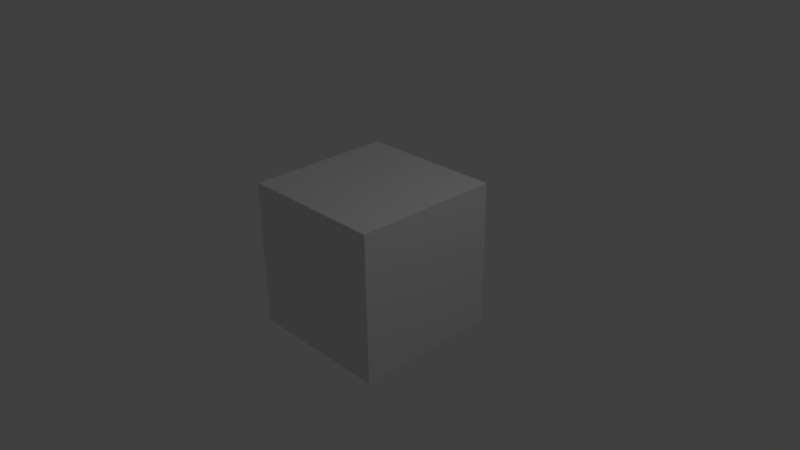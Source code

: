 # Source: Rauf.blend  (saved by Blender 2.77.0; exported with 4.5.12 LTS)
import bpy
from mathutils import Matrix  # noqa: F401  (used for matrix-valued properties, if any)

bpy.ops.wm.read_factory_settings(use_empty=True)
scene = bpy.context.scene
scene.name = 'Scene'

# ---- collections
col_collection_1 = bpy.data.collections.new('Collection 1'); scene.collection.children.link(col_collection_1)

# ---- materials (node trees are filled in below, after node groups)
mat_material = bpy.data.materials.new('Material')
mat_material.alpha_threshold = 0.0
mat_material.use_transparent_shadow = False
mat_material.roughness = 0.5
mat_material.line_color = (0.0, 0.0, 0.0, 1.0)

# ---- material node trees

# ---- world
world_world = bpy.data.worlds.new('World'); scene.world = world_world
world_world.color = (0.05088, 0.05088, 0.05088)
world_world.use_sun_shadow = False
world_world.sun_shadow_jitter_overblur = 0.0
world_world.cycles.sampling_method = 'MANUAL'

# ---- cameras
cam_camera = bpy.data.cameras.new('Camera')
cam_camera.clip_end = 100.0
cam_camera.lens = 35.0
cam_camera.sensor_width = 32.0
cam_camera.sensor_height = 18.0
cam_camera.ortho_scale = 7.314
cam_camera.dof.focus_distance = 0.0
cam_camera.dof.aperture_fstop = 128.0

# ---- lights
light_lamp = bpy.data.lights.new('Lamp', 'POINT')
light_lamp.transmission_factor = 0.0
light_lamp.cutoff_distance = 30.0
light_lamp.energy = 100.0
light_lamp.shadow_buffer_clip_start = 1.001
light_lamp.shadow_soft_size = 0.1
light_lamp.shadow_maximum_resolution = 0.006
light_lamp.use_absolute_resolution = True

# ---- meshes
me_cube = bpy.data.meshes.new('Cube')
me_cube.from_pydata([(1.0, 1.0, -1.0), (1.0, -1.0, -1.0), (-1.0, -1.0, -1.0), (-1.0, 1.0, -1.0), (1.0, 1.0, 1.0), (1.0, -1.0, 1.0), (-1.0, -1.0, 1.0), (-1.0, 1.0, 1.0)], [], [(0, 1, 2, 3), (4, 7, 6, 5), (0, 4, 5, 1), (1, 5, 6, 2), (2, 6, 7, 3), (4, 0, 3, 7)])
me_cube.materials.append(mat_material)
me_cube.use_remesh_preserve_volume = False
me_cube.use_remesh_preserve_attributes = False
me_cube.use_mirror_vertex_groups = False
me_cube.update()

# ---- objects
ob_cube = bpy.data.objects.new('Cube', me_cube)
ob_lamp = bpy.data.objects.new('Lamp', light_lamp)
ob_camera = bpy.data.objects.new('Camera', cam_camera)

# ---- transforms, parenting, visibility, modifiers, constraints
ob_cube.location = (0.0, 0.0, 0.0)
ob_cube.lock_rotations_4d = False
ob_cube.empty_display_type = 'ARROWS'
ob_cube.lineart.crease_threshold = 0.0
ob_lamp.location = (4.076, 1.005, 5.904)
ob_lamp.rotation_euler = (0.6503, 0.05522, 1.866)
ob_lamp.lock_rotations_4d = False
ob_lamp.empty_display_type = 'ARROWS'
ob_lamp.color = (0.0, 0.0, 0.0, 0.0)
ob_lamp.lineart.crease_threshold = 0.0
ob_camera.location = (7.481, -6.508, 5.344)
ob_camera.rotation_euler = (1.109, 0.01082, 0.8149)
ob_camera.lock_rotations_4d = False
ob_camera.empty_display_type = 'ARROWS'
ob_camera.color = (0.0, 0.0, 0.0, 0.0)
ob_camera.display_type = 'WIRE'
ob_camera.lineart.crease_threshold = 0.0

# ---- collection membership
col_collection_1.objects.link(ob_cube)
col_collection_1.objects.link(ob_lamp)
col_collection_1.objects.link(ob_camera)

# ---- scene / render settings (as saved in the file)
scene.camera = ob_camera
scene.frame_start = 0; scene.frame_end = 1196; scene.frame_set(736)
scene.render.engine = 'BLENDER_EEVEE_NEXT'
scene.render.image_settings.color_mode = 'RGB'
scene.render.resolution_x = 854
scene.render.resolution_y = 480
scene.render.fps = 25
scene.render.dither_intensity = 0.0
scene.cycles.use_denoising = False
scene.cycles.samples = 128
scene.cycles.sampling_pattern = 'TABULATED_SOBOL'
scene.cycles.light_sampling_threshold = 0.0
scene.cycles.use_adaptive_sampling = False
scene.cycles.use_light_tree = False
scene.cycles.blur_glossy = 0.0
scene.cycles.sample_clamp_indirect = 0.0
scene.view_settings.view_transform = 'Standard'
bpy.context.view_layer.update()
